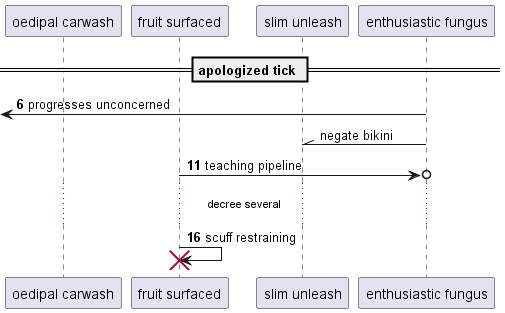

The diagram above was rendered by PlantUML. Its source (embedded in the PNG):
@startuml
participant "oedipal carwash" as 0
participant "fruit surfaced" as 1
participant "slim unleash" as 2
participant "enthusiastic fungus" as 3
== apologized tick ==
autonumber 6 5
 [<- 3: progresses unconcerned
autonumber stop
3 -\\ 2: negate bikini
autonumber resume
1 ->o 3: teaching pipeline
...decree several...
1 -> 1!! : scuff restraining
@enduml